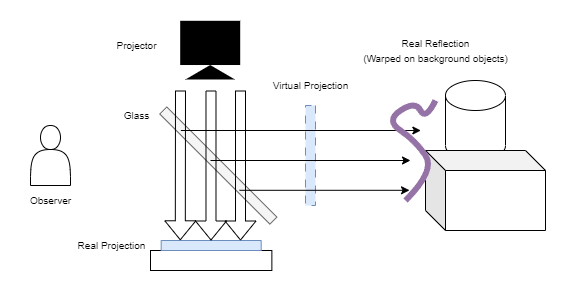

The diagram above was exported from draw.io. Its source (the exported page's mxGraphModel, read from the mxfile embedded in the PNG):
<mxGraphModel dx="567" dy="331" grid="1" gridSize="10" guides="1" tooltips="1" connect="1" arrows="1" fold="1" page="1" pageScale="1" pageWidth="850" pageHeight="1100" math="0" shadow="0">
  <root>
    <mxCell id="0" />
    <mxCell id="1" parent="0" />
    <mxCell id="Vx6usDXkL_pz2t0D_jWr-1" value="" style="rounded=0;whiteSpace=wrap;html=1;" vertex="1" parent="1">
      <mxGeometry x="240" y="310" width="121.37" height="20" as="geometry" />
    </mxCell>
    <mxCell id="Vx6usDXkL_pz2t0D_jWr-3" value="" style="rounded=0;whiteSpace=wrap;html=1;rotation=90;fillColor=#dae8fc;strokeColor=#6c8ebf;dashed=1;dashPattern=8 8;" vertex="1" parent="1">
      <mxGeometry x="350" y="210" width="100" height="10" as="geometry" />
    </mxCell>
    <mxCell id="Vx6usDXkL_pz2t0D_jWr-4" value="" style="rounded=0;whiteSpace=wrap;html=1;rotation=45;fillColor=#f5f5f5;fontColor=#333333;strokeColor=#666666;" vertex="1" parent="1">
      <mxGeometry x="230" y="220" width="155.61" height="10" as="geometry" />
    </mxCell>
    <mxCell id="Vx6usDXkL_pz2t0D_jWr-5" value="" style="rounded=0;whiteSpace=wrap;html=1;rotation=-180;fillColor=#dae8fc;strokeColor=#6c8ebf;" vertex="1" parent="1">
      <mxGeometry x="250.69" y="300" width="100" height="10" as="geometry" />
    </mxCell>
    <mxCell id="Vx6usDXkL_pz2t0D_jWr-6" value="" style="shape=flexArrow;endArrow=classic;html=1;rounded=0;entryX=0.809;entryY=1.02;entryDx=0;entryDy=0;entryPerimeter=0;" edge="1" parent="1" target="Vx6usDXkL_pz2t0D_jWr-5">
      <mxGeometry width="50" height="50" relative="1" as="geometry">
        <mxPoint x="270" y="150" as="sourcePoint" />
        <mxPoint x="320" y="100" as="targetPoint" />
      </mxGeometry>
    </mxCell>
    <mxCell id="Vx6usDXkL_pz2t0D_jWr-7" value="" style="endArrow=classic;html=1;rounded=0;" edge="1" parent="1">
      <mxGeometry width="50" height="50" relative="1" as="geometry">
        <mxPoint x="270.35" y="190" as="sourcePoint" />
        <mxPoint x="510.35" y="190" as="targetPoint" />
      </mxGeometry>
    </mxCell>
    <mxCell id="Vx6usDXkL_pz2t0D_jWr-8" value="" style="shape=flexArrow;endArrow=classic;html=1;rounded=0;entryX=0.809;entryY=1.02;entryDx=0;entryDy=0;entryPerimeter=0;" edge="1" parent="1">
      <mxGeometry width="50" height="50" relative="1" as="geometry">
        <mxPoint x="300.49" y="150" as="sourcePoint" />
        <mxPoint x="300.49" y="300" as="targetPoint" />
      </mxGeometry>
    </mxCell>
    <mxCell id="Vx6usDXkL_pz2t0D_jWr-9" value="" style="shape=flexArrow;endArrow=classic;html=1;rounded=0;entryX=0.809;entryY=1.02;entryDx=0;entryDy=0;entryPerimeter=0;" edge="1" parent="1">
      <mxGeometry width="50" height="50" relative="1" as="geometry">
        <mxPoint x="330" y="150" as="sourcePoint" />
        <mxPoint x="330" y="300" as="targetPoint" />
      </mxGeometry>
    </mxCell>
    <mxCell id="Vx6usDXkL_pz2t0D_jWr-10" value="" style="endArrow=classic;html=1;rounded=0;" edge="1" parent="1">
      <mxGeometry width="50" height="50" relative="1" as="geometry">
        <mxPoint x="300" y="220" as="sourcePoint" />
        <mxPoint x="500" y="220" as="targetPoint" />
      </mxGeometry>
    </mxCell>
    <mxCell id="Vx6usDXkL_pz2t0D_jWr-11" value="" style="endArrow=classic;html=1;rounded=0;" edge="1" parent="1">
      <mxGeometry width="50" height="50" relative="1" as="geometry">
        <mxPoint x="329.04" y="249.8" as="sourcePoint" />
        <mxPoint x="499.04" y="249.8" as="targetPoint" />
      </mxGeometry>
    </mxCell>
    <mxCell id="Vx6usDXkL_pz2t0D_jWr-15" value="" style="shape=cylinder3;whiteSpace=wrap;html=1;boundedLbl=1;backgroundOutline=1;size=15;" vertex="1" parent="1">
      <mxGeometry x="535" y="140" width="60" height="80" as="geometry" />
    </mxCell>
    <mxCell id="Vx6usDXkL_pz2t0D_jWr-16" value="" style="shape=cube;whiteSpace=wrap;html=1;boundedLbl=1;backgroundOutline=1;darkOpacity=0.05;darkOpacity2=0.1;" vertex="1" parent="1">
      <mxGeometry x="515" y="210" width="120" height="80" as="geometry" />
    </mxCell>
    <mxCell id="Vx6usDXkL_pz2t0D_jWr-17" value="" style="curved=1;endArrow=none;html=1;rounded=0;endFill=0;strokeWidth=6;fillColor=#e1d5e7;strokeColor=#9673a6;" edge="1" parent="1">
      <mxGeometry width="50" height="50" relative="1" as="geometry">
        <mxPoint x="495" y="260" as="sourcePoint" />
        <mxPoint x="525" y="160" as="targetPoint" />
        <Array as="points">
          <mxPoint x="525" y="230" />
          <mxPoint x="505" y="200" />
          <mxPoint x="475" y="180" />
          <mxPoint x="505" y="160" />
          <mxPoint x="515" y="180" />
        </Array>
      </mxGeometry>
    </mxCell>
    <mxCell id="Vx6usDXkL_pz2t0D_jWr-20" value="&lt;font style=&quot;font-size: 10px;&quot;&gt;Real Projection&lt;/font&gt;" style="text;html=1;align=center;verticalAlign=middle;resizable=0;points=[];autosize=1;strokeColor=none;fillColor=none;" vertex="1" parent="1">
      <mxGeometry x="155.69" y="290" width="90" height="30" as="geometry" />
    </mxCell>
    <mxCell id="Vx6usDXkL_pz2t0D_jWr-21" value="&lt;font style=&quot;font-size: 10px;&quot;&gt;Real Reflection&lt;br&gt;(Warped on background objects)&lt;/font&gt;" style="text;html=1;align=center;verticalAlign=middle;resizable=0;points=[];autosize=1;strokeColor=none;fillColor=none;" vertex="1" parent="1">
      <mxGeometry x="440" y="90" width="170" height="40" as="geometry" />
    </mxCell>
    <mxCell id="Vx6usDXkL_pz2t0D_jWr-22" value="&lt;font style=&quot;font-size: 10px;&quot;&gt;Virtual Projection&lt;/font&gt;" style="text;html=1;align=center;verticalAlign=middle;resizable=0;points=[];autosize=1;strokeColor=none;fillColor=none;" vertex="1" parent="1">
      <mxGeometry x="350" y="130" width="100" height="30" as="geometry" />
    </mxCell>
    <mxCell id="Vx6usDXkL_pz2t0D_jWr-23" value="&lt;font style=&quot;font-size: 10px;&quot;&gt;Glass&lt;/font&gt;" style="text;html=1;align=center;verticalAlign=middle;resizable=0;points=[];autosize=1;strokeColor=none;fillColor=none;" vertex="1" parent="1">
      <mxGeometry x="200.69" y="160" width="50" height="30" as="geometry" />
    </mxCell>
    <mxCell id="Vx6usDXkL_pz2t0D_jWr-24" value="" style="shape=mxgraph.signs.tech.video_camera;html=1;pointerEvents=1;fillColor=#000000;strokeColor=none;verticalLabelPosition=bottom;verticalAlign=top;align=center;rotation=90;" vertex="1" parent="1">
      <mxGeometry x="270.35" y="79.65" width="58.69" height="60" as="geometry" />
    </mxCell>
    <mxCell id="Vx6usDXkL_pz2t0D_jWr-26" value="&lt;font style=&quot;font-size: 10px;&quot;&gt;Projector&lt;/font&gt;" style="text;html=1;align=center;verticalAlign=middle;resizable=0;points=[];autosize=1;strokeColor=none;fillColor=none;" vertex="1" parent="1">
      <mxGeometry x="195.69" y="90" width="60" height="30" as="geometry" />
    </mxCell>
    <mxCell id="Vx6usDXkL_pz2t0D_jWr-27" value="" style="shape=actor;whiteSpace=wrap;html=1;" vertex="1" parent="1">
      <mxGeometry x="120" y="185" width="40" height="60" as="geometry" />
    </mxCell>
    <mxCell id="Vx6usDXkL_pz2t0D_jWr-28" value="&lt;font style=&quot;font-size: 10px;&quot;&gt;Observer&lt;/font&gt;" style="text;html=1;align=center;verticalAlign=middle;resizable=0;points=[];autosize=1;strokeColor=none;fillColor=none;" vertex="1" parent="1">
      <mxGeometry x="110" y="245" width="60" height="30" as="geometry" />
    </mxCell>
  </root>
</mxGraphModel>